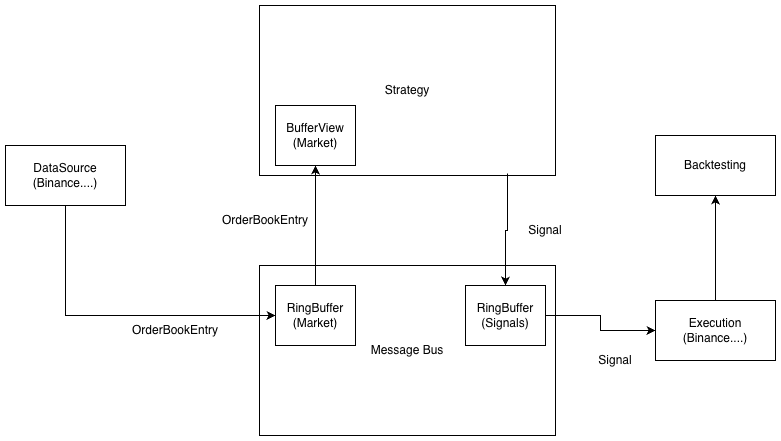

The diagram above was exported from draw.io. Its source (the exported page's mxGraphModel, read from the mxfile embedded in the PNG):
<mxGraphModel dx="1892" dy="1028" grid="1" gridSize="10" guides="1" tooltips="1" connect="1" arrows="1" fold="1" page="1" pageScale="1" pageWidth="827" pageHeight="1169" math="0" shadow="0">
  <root>
    <mxCell id="WIyWlLk6GJQsqaUBKTNV-0" />
    <mxCell id="WIyWlLk6GJQsqaUBKTNV-1" parent="WIyWlLk6GJQsqaUBKTNV-0" />
    <mxCell id="Ous0OZIEE9r6-Tax8Qzy-2" edge="1" parent="WIyWlLk6GJQsqaUBKTNV-1" source="Ous0OZIEE9r6-Tax8Qzy-0" style="edgeStyle=orthogonalEdgeStyle;rounded=0;orthogonalLoop=1;jettySize=auto;html=1;entryX=0;entryY=0.5;entryDx=0;entryDy=0;exitX=0.5;exitY=1;exitDx=0;exitDy=0;" target="Ous0OZIEE9r6-Tax8Qzy-4">
      <mxGeometry relative="1" as="geometry" />
    </mxCell>
    <mxCell id="Ous0OZIEE9r6-Tax8Qzy-0" parent="WIyWlLk6GJQsqaUBKTNV-1" style="rounded=0;whiteSpace=wrap;html=1;" value="DataSource (Binance....)" vertex="1">
      <mxGeometry height="60" width="120" x="100" y="280" as="geometry" />
    </mxCell>
    <mxCell id="Ous0OZIEE9r6-Tax8Qzy-1" parent="WIyWlLk6GJQsqaUBKTNV-1" style="rounded=0;whiteSpace=wrap;html=1;fillColor=none;" value="Message Bus" vertex="1">
      <mxGeometry height="170" width="296" x="354" y="400" as="geometry" />
    </mxCell>
    <mxCell id="Ous0OZIEE9r6-Tax8Qzy-3" parent="WIyWlLk6GJQsqaUBKTNV-1" style="text;html=1;whiteSpace=wrap;strokeColor=none;fillColor=none;align=center;verticalAlign=middle;rounded=0;" value="OrderBookEntry" vertex="1">
      <mxGeometry height="30" width="60" x="240" y="450" as="geometry" />
    </mxCell>
    <mxCell id="Ous0OZIEE9r6-Tax8Qzy-8" edge="1" parent="WIyWlLk6GJQsqaUBKTNV-1" source="Ous0OZIEE9r6-Tax8Qzy-4" style="edgeStyle=orthogonalEdgeStyle;rounded=0;orthogonalLoop=1;jettySize=auto;html=1;exitX=0.5;exitY=0;exitDx=0;exitDy=0;entryX=0.5;entryY=1;entryDx=0;entryDy=0;" target="Ous0OZIEE9r6-Tax8Qzy-7">
      <mxGeometry relative="1" as="geometry" />
    </mxCell>
    <mxCell id="Ous0OZIEE9r6-Tax8Qzy-4" parent="WIyWlLk6GJQsqaUBKTNV-1" style="rounded=0;whiteSpace=wrap;html=1;" value="RingBuffer (Market)" vertex="1">
      <mxGeometry height="60" width="80" x="370" y="420" as="geometry" />
    </mxCell>
    <mxCell id="Ous0OZIEE9r6-Tax8Qzy-12" edge="1" parent="WIyWlLk6GJQsqaUBKTNV-1" source="Ous0OZIEE9r6-Tax8Qzy-5" style="edgeStyle=orthogonalEdgeStyle;rounded=0;orthogonalLoop=1;jettySize=auto;html=1;exitX=1;exitY=0.5;exitDx=0;exitDy=0;entryX=0;entryY=0.5;entryDx=0;entryDy=0;" target="Ous0OZIEE9r6-Tax8Qzy-11">
      <mxGeometry relative="1" as="geometry" />
    </mxCell>
    <mxCell id="Ous0OZIEE9r6-Tax8Qzy-5" parent="WIyWlLk6GJQsqaUBKTNV-1" style="rounded=0;whiteSpace=wrap;html=1;" value="RingBuffer (Signals)" vertex="1">
      <mxGeometry height="60" width="80" x="560" y="420" as="geometry" />
    </mxCell>
    <mxCell id="Ous0OZIEE9r6-Tax8Qzy-10" edge="1" parent="WIyWlLk6GJQsqaUBKTNV-1" source="Ous0OZIEE9r6-Tax8Qzy-6" style="edgeStyle=orthogonalEdgeStyle;rounded=0;orthogonalLoop=1;jettySize=auto;html=1;exitX=0.838;exitY=0.988;exitDx=0;exitDy=0;entryX=0.5;entryY=0;entryDx=0;entryDy=0;exitPerimeter=0;" target="Ous0OZIEE9r6-Tax8Qzy-5">
      <mxGeometry relative="1" as="geometry" />
    </mxCell>
    <mxCell id="Ous0OZIEE9r6-Tax8Qzy-6" parent="WIyWlLk6GJQsqaUBKTNV-1" style="rounded=0;whiteSpace=wrap;html=1;fillColor=none;" value="Strategy" vertex="1">
      <mxGeometry height="170" width="296" x="354" y="140" as="geometry" />
    </mxCell>
    <mxCell id="Ous0OZIEE9r6-Tax8Qzy-7" parent="WIyWlLk6GJQsqaUBKTNV-1" style="rounded=0;whiteSpace=wrap;html=1;" value="BufferView (Market)" vertex="1">
      <mxGeometry height="60" width="80" x="370" y="240" as="geometry" />
    </mxCell>
    <mxCell id="Ous0OZIEE9r6-Tax8Qzy-9" parent="WIyWlLk6GJQsqaUBKTNV-1" style="text;html=1;whiteSpace=wrap;strokeColor=none;fillColor=none;align=center;verticalAlign=middle;rounded=0;" value="OrderBookEntry" vertex="1">
      <mxGeometry height="30" width="60" x="330" y="340" as="geometry" />
    </mxCell>
    <mxCell id="Ous0OZIEE9r6-Tax8Qzy-16" edge="1" parent="WIyWlLk6GJQsqaUBKTNV-1" source="Ous0OZIEE9r6-Tax8Qzy-11" style="edgeStyle=orthogonalEdgeStyle;rounded=0;orthogonalLoop=1;jettySize=auto;html=1;" target="Ous0OZIEE9r6-Tax8Qzy-15" value="">
      <mxGeometry relative="1" as="geometry" />
    </mxCell>
    <mxCell id="Ous0OZIEE9r6-Tax8Qzy-11" parent="WIyWlLk6GJQsqaUBKTNV-1" style="rounded=0;whiteSpace=wrap;html=1;" value="Execution (Binance....)" vertex="1">
      <mxGeometry height="60" width="120" x="750" y="435" as="geometry" />
    </mxCell>
    <mxCell id="Ous0OZIEE9r6-Tax8Qzy-13" parent="WIyWlLk6GJQsqaUBKTNV-1" style="text;html=1;whiteSpace=wrap;strokeColor=none;fillColor=none;align=center;verticalAlign=middle;rounded=0;" value="Signal" vertex="1">
      <mxGeometry height="30" width="60" x="610" y="350" as="geometry" />
    </mxCell>
    <mxCell id="Ous0OZIEE9r6-Tax8Qzy-14" parent="WIyWlLk6GJQsqaUBKTNV-1" style="text;html=1;whiteSpace=wrap;strokeColor=none;fillColor=none;align=center;verticalAlign=middle;rounded=0;" value="Signal" vertex="1">
      <mxGeometry height="30" width="60" x="680" y="480" as="geometry" />
    </mxCell>
    <mxCell id="Ous0OZIEE9r6-Tax8Qzy-15" parent="WIyWlLk6GJQsqaUBKTNV-1" style="rounded=0;whiteSpace=wrap;html=1;" value="Backtesting" vertex="1">
      <mxGeometry height="60" width="120" x="750" y="270" as="geometry" />
    </mxCell>
  </root>
</mxGraphModel>